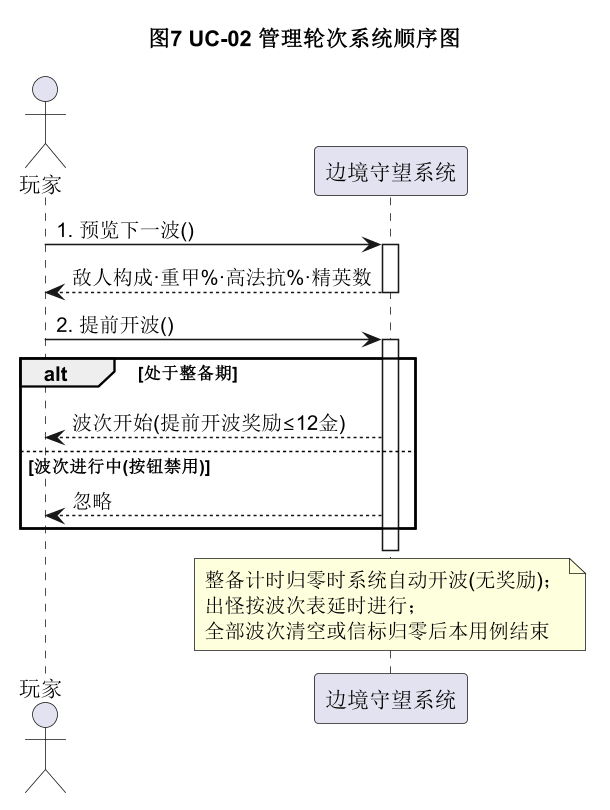

The diagram above was rendered by PlantUML. Its source (embedded in the PNG):
@startuml
skinparam shadowing false
skinparam dpi 150
title 图7 UC-02 管理轮次系统顺序图
actor 玩家
participant "边境守望系统" as 系统

玩家 -> 系统 : 1. 预览下一波()
activate 系统
系统 --> 玩家 : 敌人构成·重甲%·高法抗%·精英数
deactivate 系统

玩家 -> 系统 : 2. 提前开波()
activate 系统
alt 处于整备期
  系统 --> 玩家 : 波次开始(提前开波奖励≤12金)
else 波次进行中(按钮禁用)
  系统 --> 玩家 : 忽略
end
deactivate 系统

note over 系统
  整备计时归零时系统自动开波(无奖励)；
  出怪按波次表延时进行；
  全部波次清空或信标归零后本用例结束
end note
@enduml